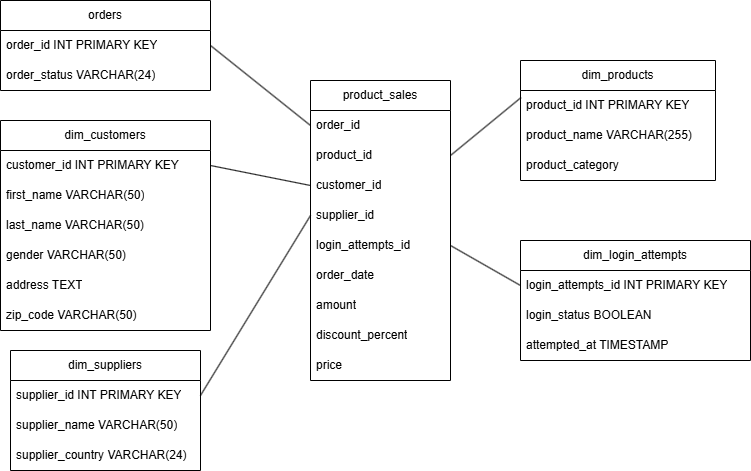

The diagram above was exported from draw.io. Its source (the exported page's mxGraphModel, read from the mxfile embedded in the PNG):
<mxGraphModel dx="928" dy="561" grid="1" gridSize="10" guides="1" tooltips="1" connect="1" arrows="1" fold="1" page="1" pageScale="1" pageWidth="850" pageHeight="1100" math="0" shadow="0">
  <root>
    <mxCell id="0" />
    <mxCell id="1" parent="0" />
    <mxCell id="9bxv27zyf1je8YhDM97t-2" value="product_sales" style="swimlane;fontStyle=0;childLayout=stackLayout;horizontal=1;startSize=30;horizontalStack=0;resizeParent=1;resizeParentMax=0;resizeLast=0;collapsible=1;marginBottom=0;whiteSpace=wrap;html=1;" parent="1" vertex="1">
      <mxGeometry x="380" y="290" width="140" height="300" as="geometry" />
    </mxCell>
    <mxCell id="9bxv27zyf1je8YhDM97t-4" value="order_id" style="text;strokeColor=none;fillColor=none;align=left;verticalAlign=middle;spacingLeft=4;spacingRight=4;overflow=hidden;points=[[0,0.5],[1,0.5]];portConstraint=eastwest;rotatable=0;whiteSpace=wrap;html=1;" parent="9bxv27zyf1je8YhDM97t-2" vertex="1">
      <mxGeometry y="30" width="140" height="30" as="geometry" />
    </mxCell>
    <mxCell id="9bxv27zyf1je8YhDM97t-5" value="product_id" style="text;strokeColor=none;fillColor=none;align=left;verticalAlign=middle;spacingLeft=4;spacingRight=4;overflow=hidden;points=[[0,0.5],[1,0.5]];portConstraint=eastwest;rotatable=0;whiteSpace=wrap;html=1;" parent="9bxv27zyf1je8YhDM97t-2" vertex="1">
      <mxGeometry y="60" width="140" height="30" as="geometry" />
    </mxCell>
    <mxCell id="9bxv27zyf1je8YhDM97t-6" value="&lt;span style=&quot;font-size: 12px;&quot;&gt;customer_id&lt;/span&gt;" style="text;strokeColor=none;fillColor=none;align=left;verticalAlign=middle;spacingLeft=4;spacingRight=4;overflow=hidden;points=[[0,0.5],[1,0.5]];portConstraint=eastwest;rotatable=0;whiteSpace=wrap;html=1;" parent="9bxv27zyf1je8YhDM97t-2" vertex="1">
      <mxGeometry y="90" width="140" height="30" as="geometry" />
    </mxCell>
    <mxCell id="9bxv27zyf1je8YhDM97t-44" value="supplier_id" style="text;strokeColor=none;fillColor=none;align=left;verticalAlign=middle;spacingLeft=4;spacingRight=4;overflow=hidden;points=[[0,0.5],[1,0.5]];portConstraint=eastwest;rotatable=0;whiteSpace=wrap;html=1;" parent="9bxv27zyf1je8YhDM97t-2" vertex="1">
      <mxGeometry y="120" width="140" height="30" as="geometry" />
    </mxCell>
    <mxCell id="9bxv27zyf1je8YhDM97t-46" value="login_attempts_id" style="text;strokeColor=none;fillColor=none;align=left;verticalAlign=middle;spacingLeft=4;spacingRight=4;overflow=hidden;points=[[0,0.5],[1,0.5]];portConstraint=eastwest;rotatable=0;whiteSpace=wrap;html=1;" parent="9bxv27zyf1je8YhDM97t-2" vertex="1">
      <mxGeometry y="150" width="140" height="30" as="geometry" />
    </mxCell>
    <mxCell id="9bxv27zyf1je8YhDM97t-50" value="order_date" style="text;strokeColor=none;fillColor=none;align=left;verticalAlign=middle;spacingLeft=4;spacingRight=4;overflow=hidden;points=[[0,0.5],[1,0.5]];portConstraint=eastwest;rotatable=0;whiteSpace=wrap;html=1;" parent="9bxv27zyf1je8YhDM97t-2" vertex="1">
      <mxGeometry y="180" width="140" height="30" as="geometry" />
    </mxCell>
    <mxCell id="9bxv27zyf1je8YhDM97t-7" value="amount" style="text;strokeColor=none;fillColor=none;align=left;verticalAlign=middle;spacingLeft=4;spacingRight=4;overflow=hidden;points=[[0,0.5],[1,0.5]];portConstraint=eastwest;rotatable=0;whiteSpace=wrap;html=1;" parent="9bxv27zyf1je8YhDM97t-2" vertex="1">
      <mxGeometry y="210" width="140" height="30" as="geometry" />
    </mxCell>
    <mxCell id="9bxv27zyf1je8YhDM97t-47" value="discount_percent" style="text;strokeColor=none;fillColor=none;align=left;verticalAlign=middle;spacingLeft=4;spacingRight=4;overflow=hidden;points=[[0,0.5],[1,0.5]];portConstraint=eastwest;rotatable=0;whiteSpace=wrap;html=1;" parent="9bxv27zyf1je8YhDM97t-2" vertex="1">
      <mxGeometry y="240" width="140" height="30" as="geometry" />
    </mxCell>
    <mxCell id="9bxv27zyf1je8YhDM97t-48" value="price" style="text;strokeColor=none;fillColor=none;align=left;verticalAlign=middle;spacingLeft=4;spacingRight=4;overflow=hidden;points=[[0,0.5],[1,0.5]];portConstraint=eastwest;rotatable=0;whiteSpace=wrap;html=1;" parent="9bxv27zyf1je8YhDM97t-2" vertex="1">
      <mxGeometry y="270" width="140" height="30" as="geometry" />
    </mxCell>
    <mxCell id="9bxv27zyf1je8YhDM97t-8" value="dim_suppliers" style="swimlane;fontStyle=0;childLayout=stackLayout;horizontal=1;startSize=30;horizontalStack=0;resizeParent=1;resizeParentMax=0;resizeLast=0;collapsible=1;marginBottom=0;whiteSpace=wrap;html=1;" parent="1" vertex="1">
      <mxGeometry x="80" y="560" width="190" height="120" as="geometry" />
    </mxCell>
    <mxCell id="9bxv27zyf1je8YhDM97t-9" value="supplier_id INT PRIMARY KEY" style="text;strokeColor=none;fillColor=none;align=left;verticalAlign=middle;spacingLeft=4;spacingRight=4;overflow=hidden;points=[[0,0.5],[1,0.5]];portConstraint=eastwest;rotatable=0;whiteSpace=wrap;html=1;" parent="9bxv27zyf1je8YhDM97t-8" vertex="1">
      <mxGeometry y="30" width="190" height="30" as="geometry" />
    </mxCell>
    <mxCell id="9bxv27zyf1je8YhDM97t-10" value="supplier_name VARCHAR(50)" style="text;strokeColor=none;fillColor=none;align=left;verticalAlign=middle;spacingLeft=4;spacingRight=4;overflow=hidden;points=[[0,0.5],[1,0.5]];portConstraint=eastwest;rotatable=0;whiteSpace=wrap;html=1;" parent="9bxv27zyf1je8YhDM97t-8" vertex="1">
      <mxGeometry y="60" width="190" height="30" as="geometry" />
    </mxCell>
    <mxCell id="9bxv27zyf1je8YhDM97t-11" value="supplier_country VARCHAR(24)" style="text;strokeColor=none;fillColor=none;align=left;verticalAlign=middle;spacingLeft=4;spacingRight=4;overflow=hidden;points=[[0,0.5],[1,0.5]];portConstraint=eastwest;rotatable=0;whiteSpace=wrap;html=1;" parent="9bxv27zyf1je8YhDM97t-8" vertex="1">
      <mxGeometry y="90" width="190" height="30" as="geometry" />
    </mxCell>
    <mxCell id="9bxv27zyf1je8YhDM97t-14" value="dim_customers" style="swimlane;fontStyle=0;childLayout=stackLayout;horizontal=1;startSize=30;horizontalStack=0;resizeParent=1;resizeParentMax=0;resizeLast=0;collapsible=1;marginBottom=0;whiteSpace=wrap;html=1;" parent="1" vertex="1">
      <mxGeometry x="70" y="330" width="210" height="210" as="geometry" />
    </mxCell>
    <mxCell id="9bxv27zyf1je8YhDM97t-15" value="customer_id INT PRIMARY KEY" style="text;strokeColor=none;fillColor=none;align=left;verticalAlign=middle;spacingLeft=4;spacingRight=4;overflow=hidden;points=[[0,0.5],[1,0.5]];portConstraint=eastwest;rotatable=0;whiteSpace=wrap;html=1;" parent="9bxv27zyf1je8YhDM97t-14" vertex="1">
      <mxGeometry y="30" width="210" height="30" as="geometry" />
    </mxCell>
    <mxCell id="9bxv27zyf1je8YhDM97t-16" value="first_name VARCHAR(50)" style="text;strokeColor=none;fillColor=none;align=left;verticalAlign=middle;spacingLeft=4;spacingRight=4;overflow=hidden;points=[[0,0.5],[1,0.5]];portConstraint=eastwest;rotatable=0;whiteSpace=wrap;html=1;" parent="9bxv27zyf1je8YhDM97t-14" vertex="1">
      <mxGeometry y="60" width="210" height="30" as="geometry" />
    </mxCell>
    <mxCell id="9bxv27zyf1je8YhDM97t-17" value="last_name VARCHAR(50)" style="text;strokeColor=none;fillColor=none;align=left;verticalAlign=middle;spacingLeft=4;spacingRight=4;overflow=hidden;points=[[0,0.5],[1,0.5]];portConstraint=eastwest;rotatable=0;whiteSpace=wrap;html=1;" parent="9bxv27zyf1je8YhDM97t-14" vertex="1">
      <mxGeometry y="90" width="210" height="30" as="geometry" />
    </mxCell>
    <mxCell id="9bxv27zyf1je8YhDM97t-18" value="&lt;span style=&quot;font-size: 12px;&quot;&gt;gender VARCHAR(50)&lt;/span&gt;" style="text;strokeColor=none;fillColor=none;align=left;verticalAlign=middle;spacingLeft=4;spacingRight=4;overflow=hidden;points=[[0,0.5],[1,0.5]];portConstraint=eastwest;rotatable=0;whiteSpace=wrap;html=1;" parent="9bxv27zyf1je8YhDM97t-14" vertex="1">
      <mxGeometry y="120" width="210" height="30" as="geometry" />
    </mxCell>
    <mxCell id="9bxv27zyf1je8YhDM97t-19" value="address TEXT" style="text;strokeColor=none;fillColor=none;align=left;verticalAlign=middle;spacingLeft=4;spacingRight=4;overflow=hidden;points=[[0,0.5],[1,0.5]];portConstraint=eastwest;rotatable=0;whiteSpace=wrap;html=1;" parent="9bxv27zyf1je8YhDM97t-14" vertex="1">
      <mxGeometry y="150" width="210" height="30" as="geometry" />
    </mxCell>
    <mxCell id="9bxv27zyf1je8YhDM97t-51" value="&lt;span style=&quot;font-size: 12px;&quot;&gt;zip_code VARCHAR(50)&lt;/span&gt;" style="text;strokeColor=none;fillColor=none;align=left;verticalAlign=middle;spacingLeft=4;spacingRight=4;overflow=hidden;points=[[0,0.5],[1,0.5]];portConstraint=eastwest;rotatable=0;whiteSpace=wrap;html=1;" parent="9bxv27zyf1je8YhDM97t-14" vertex="1">
      <mxGeometry y="180" width="210" height="30" as="geometry" />
    </mxCell>
    <mxCell id="9bxv27zyf1je8YhDM97t-26" value="dim_login_attempts" style="swimlane;fontStyle=0;childLayout=stackLayout;horizontal=1;startSize=30;horizontalStack=0;resizeParent=1;resizeParentMax=0;resizeLast=0;collapsible=1;marginBottom=0;whiteSpace=wrap;html=1;" parent="1" vertex="1">
      <mxGeometry x="590" y="450" width="230" height="120" as="geometry" />
    </mxCell>
    <mxCell id="9bxv27zyf1je8YhDM97t-27" value="login_attempts_id INT PRIMARY KEY" style="text;strokeColor=none;fillColor=none;align=left;verticalAlign=middle;spacingLeft=4;spacingRight=4;overflow=hidden;points=[[0,0.5],[1,0.5]];portConstraint=eastwest;rotatable=0;whiteSpace=wrap;html=1;" parent="9bxv27zyf1je8YhDM97t-26" vertex="1">
      <mxGeometry y="30" width="230" height="30" as="geometry" />
    </mxCell>
    <mxCell id="9bxv27zyf1je8YhDM97t-28" value="login_status BOOLEAN" style="text;strokeColor=none;fillColor=none;align=left;verticalAlign=middle;spacingLeft=4;spacingRight=4;overflow=hidden;points=[[0,0.5],[1,0.5]];portConstraint=eastwest;rotatable=0;whiteSpace=wrap;html=1;" parent="9bxv27zyf1je8YhDM97t-26" vertex="1">
      <mxGeometry y="60" width="230" height="30" as="geometry" />
    </mxCell>
    <mxCell id="9bxv27zyf1je8YhDM97t-29" value="attempted_at TIMESTAMP" style="text;strokeColor=none;fillColor=none;align=left;verticalAlign=middle;spacingLeft=4;spacingRight=4;overflow=hidden;points=[[0,0.5],[1,0.5]];portConstraint=eastwest;rotatable=0;whiteSpace=wrap;html=1;" parent="9bxv27zyf1je8YhDM97t-26" vertex="1">
      <mxGeometry y="90" width="230" height="30" as="geometry" />
    </mxCell>
    <mxCell id="9bxv27zyf1je8YhDM97t-32" value="orders" style="swimlane;fontStyle=0;childLayout=stackLayout;horizontal=1;startSize=30;horizontalStack=0;resizeParent=1;resizeParentMax=0;resizeLast=0;collapsible=1;marginBottom=0;whiteSpace=wrap;html=1;" parent="1" vertex="1">
      <mxGeometry x="70" y="210" width="210" height="90" as="geometry" />
    </mxCell>
    <mxCell id="9bxv27zyf1je8YhDM97t-33" value="order_id INT PRIMARY KEY" style="text;strokeColor=none;fillColor=none;align=left;verticalAlign=middle;spacingLeft=4;spacingRight=4;overflow=hidden;points=[[0,0.5],[1,0.5]];portConstraint=eastwest;rotatable=0;whiteSpace=wrap;html=1;" parent="9bxv27zyf1je8YhDM97t-32" vertex="1">
      <mxGeometry y="30" width="210" height="30" as="geometry" />
    </mxCell>
    <mxCell id="9bxv27zyf1je8YhDM97t-34" value="order_status VARCHAR(24)" style="text;strokeColor=none;fillColor=none;align=left;verticalAlign=middle;spacingLeft=4;spacingRight=4;overflow=hidden;points=[[0,0.5],[1,0.5]];portConstraint=eastwest;rotatable=0;whiteSpace=wrap;html=1;" parent="9bxv27zyf1je8YhDM97t-32" vertex="1">
      <mxGeometry y="60" width="210" height="30" as="geometry" />
    </mxCell>
    <mxCell id="9bxv27zyf1je8YhDM97t-38" value="dim_products" style="swimlane;fontStyle=0;childLayout=stackLayout;horizontal=1;startSize=30;horizontalStack=0;resizeParent=1;resizeParentMax=0;resizeLast=0;collapsible=1;marginBottom=0;whiteSpace=wrap;html=1;" parent="1" vertex="1">
      <mxGeometry x="590" y="270" width="195" height="120" as="geometry" />
    </mxCell>
    <mxCell id="9bxv27zyf1je8YhDM97t-39" value="product_id INT PRIMARY KEY" style="text;strokeColor=none;fillColor=none;align=left;verticalAlign=middle;spacingLeft=4;spacingRight=4;overflow=hidden;points=[[0,0.5],[1,0.5]];portConstraint=eastwest;rotatable=0;whiteSpace=wrap;html=1;" parent="9bxv27zyf1je8YhDM97t-38" vertex="1">
      <mxGeometry y="30" width="195" height="30" as="geometry" />
    </mxCell>
    <mxCell id="9bxv27zyf1je8YhDM97t-40" value="product_name VARCHAR(255)" style="text;strokeColor=none;fillColor=none;align=left;verticalAlign=middle;spacingLeft=4;spacingRight=4;overflow=hidden;points=[[0,0.5],[1,0.5]];portConstraint=eastwest;rotatable=0;whiteSpace=wrap;html=1;" parent="9bxv27zyf1je8YhDM97t-38" vertex="1">
      <mxGeometry y="60" width="195" height="30" as="geometry" />
    </mxCell>
    <mxCell id="9bxv27zyf1je8YhDM97t-41" value="product_category" style="text;strokeColor=none;fillColor=none;align=left;verticalAlign=middle;spacingLeft=4;spacingRight=4;overflow=hidden;points=[[0,0.5],[1,0.5]];portConstraint=eastwest;rotatable=0;whiteSpace=wrap;html=1;" parent="9bxv27zyf1je8YhDM97t-38" vertex="1">
      <mxGeometry y="90" width="195" height="30" as="geometry" />
    </mxCell>
    <mxCell id="9bxv27zyf1je8YhDM97t-52" value="" style="endArrow=none;html=1;rounded=0;exitX=1;exitY=0.5;exitDx=0;exitDy=0;entryX=0;entryY=0.5;entryDx=0;entryDy=0;" parent="1" source="9bxv27zyf1je8YhDM97t-9" target="9bxv27zyf1je8YhDM97t-44" edge="1">
      <mxGeometry width="50" height="50" relative="1" as="geometry">
        <mxPoint x="400" y="320" as="sourcePoint" />
        <mxPoint x="450" y="270" as="targetPoint" />
      </mxGeometry>
    </mxCell>
    <mxCell id="9bxv27zyf1je8YhDM97t-53" value="" style="endArrow=none;html=1;rounded=0;exitX=0.003;exitY=0.234;exitDx=0;exitDy=0;entryX=1;entryY=0.5;entryDx=0;entryDy=0;exitPerimeter=0;" parent="1" source="9bxv27zyf1je8YhDM97t-39" target="9bxv27zyf1je8YhDM97t-5" edge="1">
      <mxGeometry width="50" height="50" relative="1" as="geometry">
        <mxPoint x="230" y="255" as="sourcePoint" />
        <mxPoint x="365" y="425" as="targetPoint" />
      </mxGeometry>
    </mxCell>
    <mxCell id="9bxv27zyf1je8YhDM97t-55" value="" style="endArrow=none;html=1;rounded=0;exitX=0;exitY=0.5;exitDx=0;exitDy=0;entryX=1;entryY=0.5;entryDx=0;entryDy=0;" parent="1" source="9bxv27zyf1je8YhDM97t-27" target="9bxv27zyf1je8YhDM97t-46" edge="1">
      <mxGeometry width="50" height="50" relative="1" as="geometry">
        <mxPoint x="656" y="287" as="sourcePoint" />
        <mxPoint x="505" y="365" as="targetPoint" />
      </mxGeometry>
    </mxCell>
    <mxCell id="9bxv27zyf1je8YhDM97t-56" value="" style="endArrow=none;html=1;rounded=0;exitX=0;exitY=0.5;exitDx=0;exitDy=0;entryX=1;entryY=0.5;entryDx=0;entryDy=0;" parent="1" source="9bxv27zyf1je8YhDM97t-4" target="9bxv27zyf1je8YhDM97t-33" edge="1">
      <mxGeometry width="50" height="50" relative="1" as="geometry">
        <mxPoint x="460" y="725" as="sourcePoint" />
        <mxPoint x="390" y="465" as="targetPoint" />
      </mxGeometry>
    </mxCell>
    <mxCell id="9bxv27zyf1je8YhDM97t-57" value="" style="endArrow=none;html=1;rounded=0;exitX=0;exitY=0.5;exitDx=0;exitDy=0;entryX=1;entryY=0.5;entryDx=0;entryDy=0;" parent="1" source="9bxv27zyf1je8YhDM97t-6" target="9bxv27zyf1je8YhDM97t-15" edge="1">
      <mxGeometry width="50" height="50" relative="1" as="geometry">
        <mxPoint x="390" y="345" as="sourcePoint" />
        <mxPoint x="280" y="355" as="targetPoint" />
      </mxGeometry>
    </mxCell>
  </root>
</mxGraphModel>